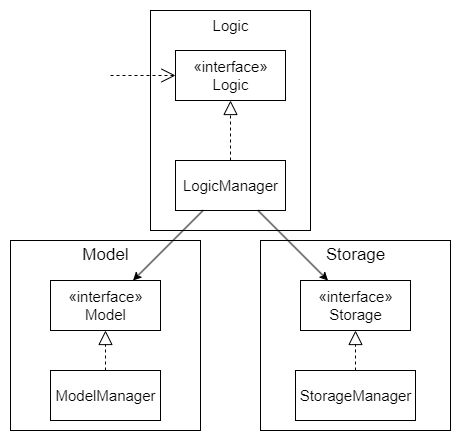

The diagram above was exported from draw.io. Its source (the exported page's mxGraphModel, read from the mxfile embedded in the PNG):
<mxGraphModel dx="1036" dy="606" grid="1" gridSize="10" guides="1" tooltips="1" connect="1" arrows="1" fold="1" page="1" pageScale="1" pageWidth="827" pageHeight="1169" background="#ffffff" math="0" shadow="0">
  <root>
    <mxCell id="WIyWlLk6GJQsqaUBKTNV-0" />
    <mxCell id="WIyWlLk6GJQsqaUBKTNV-1" parent="WIyWlLk6GJQsqaUBKTNV-0" />
    <mxCell id="6QFUBv1Vx1qt7NgFJmJi-7" value="" style="rounded=0;whiteSpace=wrap;html=1;fontSize=15;fillColor=none;" vertex="1" parent="WIyWlLk6GJQsqaUBKTNV-1">
      <mxGeometry x="130" y="310" width="190" height="190" as="geometry" />
    </mxCell>
    <mxCell id="6QFUBv1Vx1qt7NgFJmJi-8" value="" style="rounded=0;whiteSpace=wrap;html=1;fontSize=15;fillColor=none;" vertex="1" parent="WIyWlLk6GJQsqaUBKTNV-1">
      <mxGeometry x="380" y="310" width="190" height="190" as="geometry" />
    </mxCell>
    <mxCell id="6QFUBv1Vx1qt7NgFJmJi-0" value="" style="rounded=0;whiteSpace=wrap;html=1;fillColor=none;" vertex="1" parent="WIyWlLk6GJQsqaUBKTNV-1">
      <mxGeometry x="270" y="80" width="160" height="220" as="geometry" />
    </mxCell>
    <mxCell id="6QFUBv1Vx1qt7NgFJmJi-1" value="&lt;font style=&quot;font-size: 15px;&quot;&gt;Logic&lt;/font&gt;" style="text;html=1;align=center;verticalAlign=middle;resizable=0;points=[];autosize=1;strokeColor=none;fillColor=none;" vertex="1" parent="WIyWlLk6GJQsqaUBKTNV-1">
      <mxGeometry x="320" y="80" width="60" height="30" as="geometry" />
    </mxCell>
    <mxCell id="6QFUBv1Vx1qt7NgFJmJi-2" value="«interface»&lt;br&gt;Logic" style="html=1;fontSize=15;fillColor=none;" vertex="1" parent="WIyWlLk6GJQsqaUBKTNV-1">
      <mxGeometry x="295" y="120" width="110" height="50" as="geometry" />
    </mxCell>
    <mxCell id="6QFUBv1Vx1qt7NgFJmJi-3" value="" style="endArrow=open;endSize=12;dashed=1;html=1;rounded=0;fontSize=15;entryX=0;entryY=0.5;entryDx=0;entryDy=0;" edge="1" parent="WIyWlLk6GJQsqaUBKTNV-1" target="6QFUBv1Vx1qt7NgFJmJi-2">
      <mxGeometry x="-0.3333" y="50" width="160" relative="1" as="geometry">
        <mxPoint x="230" y="145" as="sourcePoint" />
        <mxPoint x="350" y="100" as="targetPoint" />
        <mxPoint as="offset" />
      </mxGeometry>
    </mxCell>
    <mxCell id="6QFUBv1Vx1qt7NgFJmJi-4" value="LogicManager" style="html=1;fontSize=15;fillColor=none;" vertex="1" parent="WIyWlLk6GJQsqaUBKTNV-1">
      <mxGeometry x="295" y="230" width="110" height="50" as="geometry" />
    </mxCell>
    <mxCell id="6QFUBv1Vx1qt7NgFJmJi-5" value="" style="endArrow=block;dashed=1;endFill=0;endSize=12;html=1;rounded=0;fontSize=15;exitX=0.5;exitY=0;exitDx=0;exitDy=0;entryX=0.5;entryY=1;entryDx=0;entryDy=0;" edge="1" parent="WIyWlLk6GJQsqaUBKTNV-1" source="6QFUBv1Vx1qt7NgFJmJi-4" target="6QFUBv1Vx1qt7NgFJmJi-2">
      <mxGeometry width="160" relative="1" as="geometry">
        <mxPoint x="330" y="200" as="sourcePoint" />
        <mxPoint x="490" y="200" as="targetPoint" />
      </mxGeometry>
    </mxCell>
    <mxCell id="6QFUBv1Vx1qt7NgFJmJi-6" value="ModelManager" style="html=1;fontSize=15;fillColor=none;" vertex="1" parent="WIyWlLk6GJQsqaUBKTNV-1">
      <mxGeometry x="170" y="440" width="110" height="50" as="geometry" />
    </mxCell>
    <mxCell id="6QFUBv1Vx1qt7NgFJmJi-10" value="«interface»&lt;br&gt;Storage" style="html=1;fontSize=15;fillColor=none;" vertex="1" parent="WIyWlLk6GJQsqaUBKTNV-1">
      <mxGeometry x="420" y="350" width="110" height="50" as="geometry" />
    </mxCell>
    <mxCell id="6QFUBv1Vx1qt7NgFJmJi-11" value="«interface»&lt;br&gt;Model" style="html=1;fontSize=15;fillColor=none;" vertex="1" parent="WIyWlLk6GJQsqaUBKTNV-1">
      <mxGeometry x="170" y="350" width="110" height="50" as="geometry" />
    </mxCell>
    <mxCell id="6QFUBv1Vx1qt7NgFJmJi-12" value="Model" style="text;html=1;align=center;verticalAlign=middle;resizable=0;points=[];autosize=1;strokeColor=none;fillColor=none;fontSize=17;" vertex="1" parent="WIyWlLk6GJQsqaUBKTNV-1">
      <mxGeometry x="190" y="310" width="70" height="30" as="geometry" />
    </mxCell>
    <mxCell id="6QFUBv1Vx1qt7NgFJmJi-13" value="Storage" style="text;html=1;align=center;verticalAlign=middle;resizable=0;points=[];autosize=1;strokeColor=none;fillColor=none;fontSize=17;" vertex="1" parent="WIyWlLk6GJQsqaUBKTNV-1">
      <mxGeometry x="435" y="310" width="80" height="30" as="geometry" />
    </mxCell>
    <mxCell id="6QFUBv1Vx1qt7NgFJmJi-21" value="" style="endArrow=classic;html=1;rounded=0;fontSize=17;exitX=0.25;exitY=1;exitDx=0;exitDy=0;entryX=0.75;entryY=0;entryDx=0;entryDy=0;" edge="1" parent="WIyWlLk6GJQsqaUBKTNV-1" source="6QFUBv1Vx1qt7NgFJmJi-4" target="6QFUBv1Vx1qt7NgFJmJi-11">
      <mxGeometry width="50" height="50" relative="1" as="geometry">
        <mxPoint x="390" y="340" as="sourcePoint" />
        <mxPoint x="440" y="290" as="targetPoint" />
      </mxGeometry>
    </mxCell>
    <mxCell id="6QFUBv1Vx1qt7NgFJmJi-22" value="" style="endArrow=classic;html=1;rounded=0;fontSize=17;entryX=0.25;entryY=0;entryDx=0;entryDy=0;exitX=0.75;exitY=1;exitDx=0;exitDy=0;" edge="1" parent="WIyWlLk6GJQsqaUBKTNV-1" source="6QFUBv1Vx1qt7NgFJmJi-4" target="6QFUBv1Vx1qt7NgFJmJi-10">
      <mxGeometry width="50" height="50" relative="1" as="geometry">
        <mxPoint x="390" y="340" as="sourcePoint" />
        <mxPoint x="440" y="290" as="targetPoint" />
      </mxGeometry>
    </mxCell>
    <mxCell id="6QFUBv1Vx1qt7NgFJmJi-24" value="StorageManager" style="html=1;fontSize=15;fillColor=none;" vertex="1" parent="WIyWlLk6GJQsqaUBKTNV-1">
      <mxGeometry x="415" y="440" width="120" height="50" as="geometry" />
    </mxCell>
    <mxCell id="6QFUBv1Vx1qt7NgFJmJi-25" value="" style="endArrow=block;dashed=1;endFill=0;endSize=12;html=1;rounded=0;fontSize=17;entryX=0.5;entryY=1;entryDx=0;entryDy=0;" edge="1" parent="WIyWlLk6GJQsqaUBKTNV-1" source="6QFUBv1Vx1qt7NgFJmJi-6" target="6QFUBv1Vx1qt7NgFJmJi-11">
      <mxGeometry width="160" relative="1" as="geometry">
        <mxPoint x="330" y="310" as="sourcePoint" />
        <mxPoint x="490" y="310" as="targetPoint" />
      </mxGeometry>
    </mxCell>
    <mxCell id="6QFUBv1Vx1qt7NgFJmJi-26" value="" style="endArrow=block;dashed=1;endFill=0;endSize=12;html=1;rounded=0;fontSize=17;entryX=0.5;entryY=1;entryDx=0;entryDy=0;exitX=0.5;exitY=0;exitDx=0;exitDy=0;" edge="1" parent="WIyWlLk6GJQsqaUBKTNV-1" source="6QFUBv1Vx1qt7NgFJmJi-24" target="6QFUBv1Vx1qt7NgFJmJi-10">
      <mxGeometry width="160" relative="1" as="geometry">
        <mxPoint x="235" y="450" as="sourcePoint" />
        <mxPoint x="235" y="410" as="targetPoint" />
      </mxGeometry>
    </mxCell>
  </root>
</mxGraphModel>